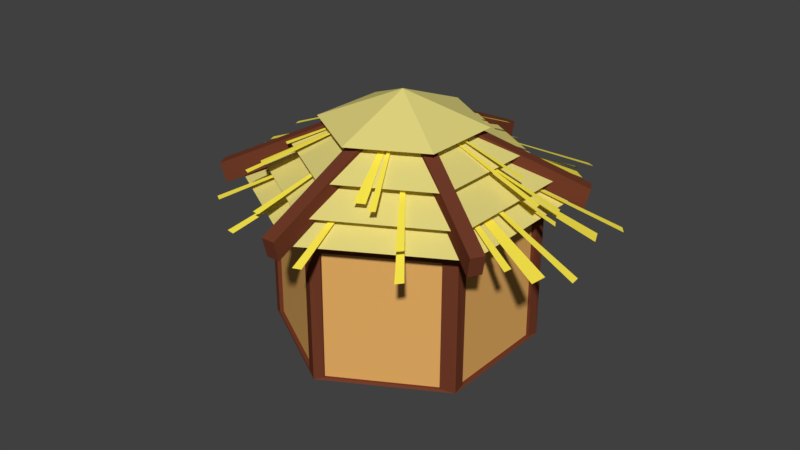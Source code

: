 # Source: granary6.blend  (saved by Blender 2.79.0; exported with 4.5.12 LTS)
import bpy
from mathutils import Matrix  # noqa: F401  (used for matrix-valued properties, if any)

bpy.ops.wm.read_factory_settings(use_empty=True)
scene = bpy.context.scene
scene.name = 'Scene'

# ---- collections
col_collection_1 = bpy.data.collections.new('Collection 1'); scene.collection.children.link(col_collection_1)

# ---- materials (node trees are filled in below, after node groups)
mat_material_005 = bpy.data.materials.new('Material.005')
mat_material_005.alpha_threshold = 0.0
mat_material_005.use_transparent_shadow = False
mat_material_005.diffuse_color = (0.7874, 0.6927, 0.22, 1.0)
mat_material_005.roughness = 0.5
mat_material_001 = bpy.data.materials.new('Material.001')
mat_material_001.alpha_threshold = 0.0
mat_material_001.use_transparent_shadow = False
mat_material_001.diffuse_color = (0.1626, 0.04445, 0.02187, 1.0)
mat_material_001.roughness = 0.5
mat_material_003 = bpy.data.materials.new('Material.003')
mat_material_003.alpha_threshold = 0.0
mat_material_003.use_transparent_shadow = False
mat_material_003.diffuse_color = (1.0, 0.8386, 0.07522, 1.0)
mat_material_003.roughness = 0.5
mat_material_006 = bpy.data.materials.new('Material.006')
mat_material_006.alpha_threshold = 0.0
mat_material_006.use_transparent_shadow = False
mat_material_006.diffuse_color = (0.8, 0.4309, 0.1284, 1.0)
mat_material_006.roughness = 0.5

# ---- material node trees

# ---- world
world_world = bpy.data.worlds.new('World'); scene.world = world_world
world_world.color = (0.05088, 0.05088, 0.05088)
world_world.use_sun_shadow = False
world_world.sun_shadow_jitter_overblur = 0.0
world_world.cycles.sampling_method = 'MANUAL'

# ---- meshes
me_cube_009 = bpy.data.meshes.new('Cube.009')
me_cube_009.from_pydata([(-0.7347, -0.7622, -2.032), (-0.4608, -0.7652, 2.103), (-0.7418, -0.5224, -2.283), (-0.7326, 0.8064, -1.725), (-0.4585, 0.7354, -2.182), (-0.4466, -0.619, 2.163), (-0.459, -0.7638, -2.115), (-0.7336, -0.7383, 2.211), (-0.4473, -0.2168, -2.329), (-0.4483, 0.2188, 2.381), (-0.6391, -0.7944, -2.332), (-0.5534, -0.7909, 2.377), (-0.6582, -0.2625, 2.85), (-0.5368, -0.3181, -2.808), (-0.7083, -0.8988, -1.451), (-0.5561, -0.9914, -0.3642), (-0.4282, -0.5071, -1.747), (-0.7635, 0.5071, -1.747), (-0.5547, -0.927, -1.726), (-0.732, 0.7686, 2.152), (-0.4559, 0.7498, 2.107), (-0.7448, -0.7983, 0.7088), (-0.7527, 0.226, 2.25), (-0.6391, 0.7944, -2.332), (-0.552, 0.8405, 2.249), (-0.5766, -0.9424, 1.682), (-0.4106, 0.1073, 0.658), (-0.623, 0.9813, -0.4029), (-0.5341, 0.8883, -1.874), (-0.7809, 0.213, -0.3642), (-0.7374, 0.6887, -2.205), (-0.4782, -0.4981, -2.562), (-0.4744, -0.8757, -1.425), (-0.4242, 0.5783, -1.111), (-0.5196, 0.9541, -0.9254), (-0.707, 0.9151, -0.9081), (-0.7674, -0.5783, -1.111), (-0.7767, 0.2119, 1.187), (-0.758, -0.5783, -1.792), (-0.706, 0.9046, 1.2), (-0.655, 0.9122, -1.722), (-0.459, 0.8064, -1.725), (-0.427, 0.5903, 1.2), (-0.4281, 0.2039, 1.921), (-0.4336, 0.5783, -1.792), (-0.4856, -0.9046, 1.2), (-0.5688, 0.3802, -2.795), (-0.4854, 0.4162, -2.616), (-0.7133, 0.2219, -2.638), (-0.6997, -0.6002, -2.555), (-0.6229, 0.3802, 2.833), (-0.708, 0.3874, 2.66), (-0.4783, 0.2219, 2.676), (-0.5284, 0.3432, 2.815), (-0.492, -0.6002, 2.593), (-0.6245, -0.5775, 2.719), (-0.5352, -0.6356, -2.591), (-0.7026, -0.8949, 1.617), (-0.4368, -0.7458, 0.7548), (-0.4143, -0.3866, 0.6836), (-0.4566, 0.8516, 0.7548), (-0.5563, 0.9689, 1.187), (-0.7548, 0.7458, 0.7548), (-0.7146, -0.5915, 2.526), (-0.5189, -0.2008, 2.811), (-0.4912, 0.6502, 2.523), (-0.6886, 0.6301, 2.6), (-0.6743, 0.5944, -2.611), (-0.5031, 0.6301, -2.562), (-0.7613, -0.589, 1.639), (-0.6661, -2.403e-07, -2.816)], [], [(47, 8, 31), (3, 35, 40), (68, 47, 46), (68, 4, 47), (67, 48, 30), (49, 10, 0), (70, 13, 49), (66, 51, 50), (54, 11, 1), (27, 61, 34), (26, 43, 59), (22, 63, 51), (53, 12, 64), (24, 65, 20), (48, 2, 30), (15, 14, 18), (14, 0, 10), (32, 15, 18), (6, 18, 10), (1, 45, 58), (45, 15, 32), (16, 6, 8), (4, 44, 8), (20, 42, 60), (42, 26, 33), (27, 34, 40), (28, 4, 23), (34, 41, 28), (19, 39, 62), (17, 30, 2), (0, 38, 2), (7, 69, 21), (7, 22, 69), (36, 29, 17), (62, 3, 17), (35, 27, 40), (43, 26, 42), (33, 26, 16), (58, 6, 16), (47, 31, 13), (46, 70, 67), (31, 6, 56), (31, 56, 13), (57, 7, 21), (59, 5, 58), (54, 55, 11), (50, 12, 53), (49, 56, 10), (46, 13, 70), (38, 36, 17), (20, 9, 43), (44, 33, 16), (1, 11, 25), (46, 47, 13), (68, 46, 67), (48, 70, 49), (50, 51, 12), (53, 65, 66, 50), (53, 64, 52), (65, 53, 52), (55, 54, 64, 12), (52, 64, 54), (11, 55, 63, 7), (7, 57, 25, 11), (22, 7, 63), (56, 6, 10), (57, 14, 15, 25), (43, 9, 5), (29, 37, 62), (34, 61, 60), (59, 43, 5), (54, 5, 9, 52), (14, 57, 21), (51, 63, 12), (12, 63, 55), (9, 20, 65, 52), (5, 54, 1), (24, 66, 65), (33, 44, 41, 60), (24, 19, 66), (2, 48, 49), (2, 49, 0), (23, 68, 67), (23, 67, 30), (67, 70, 48), (23, 4, 68), (18, 14, 10), (6, 58, 32), (6, 32, 18), (1, 25, 45), (58, 45, 32), (45, 25, 15), (26, 59, 16), (40, 23, 30, 3), (4, 41, 44), (8, 44, 16), (20, 43, 42), (60, 42, 33), (40, 34, 28), (28, 41, 4), (3, 62, 35), (27, 35, 39, 61), (23, 40, 28), (62, 39, 35), (36, 38, 0, 21), (17, 3, 30), (29, 36, 69, 37), (2, 38, 17), (21, 69, 36), (61, 39, 19, 24), (69, 22, 37), (29, 62, 17), (20, 60, 61, 24), (22, 51, 66, 19), (34, 60, 41), (59, 58, 16), (14, 21, 0), (47, 4, 8), (49, 13, 56), (8, 6, 31), (58, 5, 1), (19, 62, 37, 22)])
me_cube_009.use_remesh_preserve_volume = False
me_cube_009.use_remesh_preserve_attributes = False
me_cube_009.use_mirror_vertex_groups = False
me_cube_009.update()
me_cube_008 = bpy.data.meshes.new('Cube.008')
me_cube_008.from_pydata([(3.185, 0.3878, 1.148), (3.244, 0.7755, 1.175), (3.238, 0.77, -1.17), (2.975, 0.2088, 0.9089), (2.973, 0.2241, -0.8688), (2.877, 0.8037, -1.118), (3.082, 0.2806, -1.092), (2.973, 0.1848, -0.3564), (3.19, 0.377, -0.4457), (3.256, 0.7871, -0.5043), (2.944, 0.3527, 1.088), (2.884, 0.6805, -1.161), (3.056, 0.8094, 1.328), (3.056, 0.8094, -1.259), (2.908, 0.3544, -0.3959), (3.098, 0.2296, 0.01971), (3.046, 0.8757, -0.5357), (3.069, 0.545, 1.542), (3.069, 0.545, -1.474), (3.192, 0.4174, -1.157), (3.021, 0.2311, -0.9927), (3.141, 0.3397, 1.22), (3.239, 0.6953, 1.318), (2.872, 0.8101, 1.169), (2.945, 0.8174, 1.288), (3.168, 0.7918, -1.25), (3.242, 0.6871, -1.254), (3.141, 0.3397, -1.152), (3.032, 0.2337, 1.077), (3.21, 0.5127, 1.339), (2.885, 0.6893, 1.22), (2.857, 0.831, -0.4671), (3.168, 0.7918, 1.318), (2.945, 0.8174, -1.219), (3.251, 0.5421, -0.3431), (3.273, 0.6831, -0.6719), (2.847, 0.6796, -0.4836), (2.908, 0.3765, 0.6105), (3.026, 0.1666, -0.3811), (3.107, 0.2505, -0.6156), (3.104, 0.2482, 0.6749), (2.932, 0.8798, -0.5149), (3.174, 0.8414, -0.5082), (3.062, 0.6967, 1.543), (3.076, 0.3934, 1.427), (3.157, 0.5664, 1.543), (2.981, 0.5237, 1.427), (3.062, 0.6967, -1.474), (3.076, 0.3934, -1.358), (2.981, 0.5237, -1.358), (3.157, 0.5664, -1.474), (3.148, 0.4359, -1.388), (3.004, 0.3531, -1.232), (2.959, 0.6946, -1.388), (3.004, 0.3531, 1.3), (3.148, 0.4359, 1.457), (3.165, 0.6966, 1.524), (3.126, 0.8491, 0.8223), (3.026, 0.1781, 0.6162), (2.853, 0.6921, 0.7182), (3.247, 0.5554, 0.7844), (3.277, 0.7017, 0.6196), (2.936, 0.8695, 0.773), (2.959, 0.6946, 1.457), (3.165, 0.6966, -1.455)], [], [(61, 9, 35), (38, 15, 39), (28, 40, 58), (25, 64, 26, 2), (54, 10, 46), (27, 19, 51), (28, 54, 44), (57, 16, 42), (6, 39, 27), (14, 4, 11), (61, 1, 9), (26, 64, 50), (24, 63, 30, 23), (10, 37, 59, 30), (62, 24, 23), (40, 21, 0), (37, 10, 3), (61, 22, 1), (12, 32, 56, 43), (39, 15, 8), (32, 12, 57), (17, 45, 55, 44), (13, 33, 53, 47), (49, 52, 48, 18), (26, 50, 51, 19), (18, 48, 51, 50), (48, 6, 27, 51), (11, 4, 52, 49), (52, 20, 6, 48), (20, 52, 4), (33, 5, 11, 53), (53, 49, 18, 47), (49, 53, 11), (46, 17, 44, 54), (10, 54, 28, 3), (29, 0, 21, 55), (55, 45, 29), (44, 55, 21, 28), (32, 1, 22, 56), (56, 22, 29, 45), (43, 56, 45, 17), (42, 9, 1, 57), (16, 13, 25, 42), (1, 32, 57), (42, 25, 2, 9), (5, 33, 41, 31), (33, 13, 16, 41), (15, 38, 58, 40), (38, 7, 3, 58), (39, 6, 20, 38), (3, 28, 58), (38, 20, 4, 7), (19, 27, 39, 8), (37, 14, 36, 59), (59, 36, 31, 23), (36, 11, 5, 31), (23, 30, 59), (36, 14, 11), (34, 8, 0, 60), (14, 7, 4), (35, 26, 19, 34), (0, 29, 60), (2, 26, 35, 9), (19, 8, 34), (22, 61, 60, 29), (34, 61, 35), (34, 60, 61), (3, 7, 14, 37), (8, 15, 40, 0), (23, 31, 41, 62), (28, 21, 40), (62, 41, 16, 57), (24, 62, 57, 12), (12, 43, 63, 24), (63, 43, 17, 46), (30, 63, 46, 10), (13, 47, 64, 25), (47, 18, 50, 64)])
me_cube_008.use_remesh_preserve_volume = False
me_cube_008.use_remesh_preserve_attributes = False
me_cube_008.use_mirror_vertex_groups = False
me_cube_008.update()
me_cube_007 = bpy.data.meshes.new('Cube.007')
me_cube_007.from_pydata([(3.216, -0.3679, 1.148), (3.275, -0.7556, 1.175), (3.269, -0.7501, -1.17), (3.006, -0.1888, 0.9089), (3.004, -0.2042, -0.8688), (2.908, -0.7838, -1.118), (3.112, -0.2607, -1.092), (3.004, -0.1649, -0.3564), (3.221, -0.3571, -0.4457), (3.287, -0.7672, -0.5043), (2.975, -0.3327, 1.088), (2.915, -0.6606, -1.161), (3.087, -0.7895, 1.328), (3.087, -0.7895, -1.259), (2.939, -0.3344, -0.3959), (3.129, -0.2097, 0.01971), (3.077, -0.8558, -0.5357), (3.1, -0.5251, 1.542), (3.1, -0.5251, -1.474), (3.223, -0.3975, -1.157), (3.052, -0.2112, -0.9927), (3.172, -0.3198, 1.22), (3.27, -0.6754, 1.318), (2.903, -0.7902, 1.169), (2.976, -0.7975, 1.288), (3.199, -0.7719, -1.25), (3.273, -0.6672, -1.254), (3.172, -0.3198, -1.152), (3.063, -0.2137, 1.077), (3.241, -0.4928, 1.339), (2.916, -0.6694, 1.22), (2.888, -0.8111, -0.4671), (3.199, -0.7719, 1.318), (2.976, -0.7975, -1.219), (3.282, -0.5222, -0.3431), (3.304, -0.6632, -0.6719), (2.878, -0.6597, -0.4836), (2.939, -0.3566, 0.6105), (3.057, -0.1467, -0.3811), (3.138, -0.2306, -0.6156), (3.134, -0.2283, 0.6749), (2.963, -0.8599, -0.5149), (3.205, -0.8215, -0.5082), (3.093, -0.6768, 1.543), (3.107, -0.3734, 1.427), (3.188, -0.5465, 1.543), (3.012, -0.5038, 1.427), (3.093, -0.6768, -1.474), (3.107, -0.3734, -1.358), (3.012, -0.5038, -1.358), (3.188, -0.5465, -1.474), (3.179, -0.416, -1.388), (3.035, -0.3331, -1.232), (2.989, -0.6747, -1.388), (3.035, -0.3331, 1.3), (3.179, -0.416, 1.457), (3.196, -0.6767, 1.524), (3.157, -0.8291, 0.8223), (3.057, -0.1582, 0.6162), (2.884, -0.6722, 0.7182), (3.278, -0.5355, 0.7844), (3.307, -0.6818, 0.6196), (2.967, -0.8496, 0.773), (2.989, -0.6747, 1.457), (3.196, -0.6767, -1.455)], [], [(61, 9, 35), (38, 15, 39), (28, 40, 58), (25, 64, 26, 2), (54, 10, 46), (27, 19, 51), (28, 54, 44), (57, 16, 42), (6, 39, 27), (14, 4, 11), (61, 1, 9), (26, 64, 50), (24, 63, 30, 23), (10, 37, 59, 30), (62, 24, 23), (40, 21, 0), (37, 10, 3), (61, 22, 1), (12, 32, 56, 43), (39, 15, 8), (32, 12, 57), (17, 45, 55, 44), (13, 33, 53, 47), (49, 52, 48, 18), (26, 50, 51, 19), (18, 48, 51, 50), (48, 6, 27, 51), (11, 4, 52, 49), (52, 20, 6, 48), (20, 52, 4), (33, 5, 11, 53), (53, 49, 18, 47), (49, 53, 11), (46, 17, 44, 54), (10, 54, 28, 3), (29, 0, 21, 55), (55, 45, 29), (44, 55, 21, 28), (32, 1, 22, 56), (56, 22, 29, 45), (43, 56, 45, 17), (42, 9, 1, 57), (16, 13, 25, 42), (1, 32, 57), (42, 25, 2, 9), (5, 33, 41, 31), (33, 13, 16, 41), (15, 38, 58, 40), (38, 7, 3, 58), (39, 6, 20, 38), (3, 28, 58), (38, 20, 4, 7), (19, 27, 39, 8), (37, 14, 36, 59), (59, 36, 31, 23), (36, 11, 5, 31), (23, 30, 59), (36, 14, 11), (34, 8, 0, 60), (14, 7, 4), (35, 26, 19, 34), (0, 29, 60), (2, 26, 35, 9), (19, 8, 34), (22, 61, 60, 29), (34, 61, 35), (34, 60, 61), (3, 7, 14, 37), (8, 15, 40, 0), (23, 31, 41, 62), (28, 21, 40), (62, 41, 16, 57), (24, 62, 57, 12), (12, 43, 63, 24), (63, 43, 17, 46), (30, 63, 46, 10), (13, 47, 64, 25), (47, 18, 50, 64)])
me_cube_007.use_remesh_preserve_volume = False
me_cube_007.use_remesh_preserve_attributes = False
me_cube_007.use_mirror_vertex_groups = False
me_cube_007.update()
me_cube_006 = bpy.data.meshes.new('Cube.006')
me_cube_006.from_pydata([(-0.7442, -0.7622, -1.904), (0.7233, -0.7652, 1.968), (-0.7818, -0.5224, -2.14), (-0.7326, 0.8064, -1.617), (0.7354, 0.7354, -2.045), (0.7993, -0.619, 2.024), (0.7327, -0.7638, -1.982), (-0.7383, -0.7383, 2.07), (0.7953, -0.2168, -2.183), (0.7905, 0.2188, 2.228), (-0.2321, -0.7944, -2.185), (0.227, -0.7909, 2.225), (-0.3343, -0.2625, 2.667), (0.3163, -0.3181, -2.631), (-0.6027, -0.8988, -1.36), (0.213, -0.9914, -0.3425), (0.8981, -0.5071, -1.637), (-0.8981, 0.5071, -1.637), (0.2202, -0.927, -1.618), (-0.7297, 0.7686, 2.014), (0.7498, 0.7498, 1.971), (-0.7983, -0.7983, 0.6624), (-0.8406, 0.226, 2.105), (-0.2321, 0.7944, -2.185), (0.2346, 0.8405, 2.105), (0.1031, -0.9424, 1.574), (0.9919, 0.1073, 0.6148), (-0.1457, 0.9813, -0.3787), (0.3308, 0.8883, -1.756), (-0.9914, 0.213, -0.3425), (-0.7586, 0.6887, -2.066), (0.6301, -0.4981, -2.4), (0.6506, -0.8757, -1.336), (0.9193, 0.5783, -1.042), (0.4081, 0.9541, -0.868), (-0.5954, 0.9151, -0.8518), (-0.9193, -0.5783, -1.042), (-0.9689, 0.2119, 1.11), (-0.8689, -0.5783, -1.679), (-0.5903, 0.9046, 1.123), (-0.3169, 0.9122, -1.614), (0.7326, 0.8064, -1.617), (0.9046, 0.5903, 1.123), (0.8984, 0.2039, 1.798), (0.8689, 0.5783, -1.679), (0.5903, -0.9046, 1.123), (0.1449, 0.3802, -2.619), (0.5913, 0.4162, -2.451), (-0.6295, 0.2219, -2.472), (-0.5563, -0.6002, -2.394), (-0.1449, 0.3802, 2.652), (-0.6009, 0.3874, 2.49), (0.6295, 0.2219, 2.505), (0.361, 0.3432, 2.635), (0.5563, -0.6002, 2.427), (-0.1537, -0.5775, 2.545), (0.3248, -0.6356, -2.428), (-0.5718, -0.8949, 1.513), (0.8516, -0.7458, 0.7055), (0.9724, -0.3866, 0.6388), (0.7458, 0.8516, 0.7055), (0.2119, 0.9689, 1.11), (-0.8516, 0.7458, 0.7055), (-0.6362, -0.5915, 2.365), (0.4118, -0.2008, 2.631), (0.5603, 0.6502, 2.361), (-0.4969, 0.6301, 2.434), (-0.4202, 0.5944, -2.446), (0.4969, 0.6301, -2.401), (-0.8866, -0.589, 1.533), (-0.3763, -2.328e-07, -2.639)], [], [(47, 8, 31), (3, 35, 40), (68, 47, 46), (68, 4, 47), (67, 48, 30), (49, 10, 0), (70, 13, 49), (66, 51, 50), (54, 11, 1), (27, 61, 34), (26, 43, 59), (22, 63, 51), (53, 12, 64), (24, 65, 20), (48, 2, 30), (15, 14, 18), (14, 0, 10), (32, 15, 18), (6, 18, 10), (1, 45, 58), (45, 15, 32), (16, 6, 8), (4, 44, 8), (20, 42, 60), (42, 26, 33), (27, 34, 40), (28, 4, 23), (34, 41, 28), (19, 39, 62), (17, 30, 2), (0, 38, 2), (7, 69, 21), (7, 22, 69), (36, 29, 17), (62, 3, 17), (35, 27, 40), (43, 26, 42), (33, 26, 16), (58, 6, 16), (47, 31, 13), (46, 70, 67), (31, 6, 56), (31, 56, 13), (57, 7, 21), (59, 5, 58), (54, 55, 11), (50, 12, 53), (49, 56, 10), (46, 13, 70), (38, 36, 17), (20, 9, 43), (44, 33, 16), (1, 11, 25), (46, 47, 13), (68, 46, 67), (48, 70, 49), (50, 51, 12), (53, 65, 66, 50), (53, 64, 52), (65, 53, 52), (55, 54, 64, 12), (52, 64, 54), (11, 55, 63, 7), (7, 57, 25, 11), (22, 7, 63), (56, 6, 10), (57, 14, 15, 25), (43, 9, 5), (29, 37, 62), (34, 61, 60), (59, 43, 5), (54, 5, 9, 52), (14, 57, 21), (51, 63, 12), (12, 63, 55), (9, 20, 65, 52), (5, 54, 1), (24, 66, 65), (33, 44, 41, 60), (24, 19, 66), (2, 48, 49), (2, 49, 0), (23, 68, 67), (23, 67, 30), (67, 70, 48), (23, 4, 68), (18, 14, 10), (6, 58, 32), (6, 32, 18), (1, 25, 45), (58, 45, 32), (45, 25, 15), (26, 59, 16), (40, 23, 30, 3), (4, 41, 44), (8, 44, 16), (20, 43, 42), (60, 42, 33), (40, 34, 28), (28, 41, 4), (3, 62, 35), (27, 35, 39, 61), (23, 40, 28), (62, 39, 35), (36, 38, 0, 21), (17, 3, 30), (29, 36, 69, 37), (2, 38, 17), (21, 69, 36), (61, 39, 19, 24), (69, 22, 37), (29, 62, 17), (20, 60, 61, 24), (22, 51, 66, 19), (34, 60, 41), (59, 58, 16), (14, 21, 0), (47, 4, 8), (49, 13, 56), (8, 6, 31), (58, 5, 1), (19, 62, 37, 22)])
me_cube_006.use_remesh_preserve_volume = False
me_cube_006.use_remesh_preserve_attributes = False
me_cube_006.use_mirror_vertex_groups = False
me_cube_006.update()
me_cylinder_015 = bpy.data.meshes.new('Cylinder.015')
me_cylinder_015.from_pydata([(0.8572, -0.5427, 1.267), (-0.02697, -1.03, 1.267), (-0.8907, -0.5073, 1.267), (-0.8702, 0.5018, 1.267), (0.01388, 0.9887, 1.267), (0.8776, 0.4664, 1.267), (-0.006544, -0.02043, 1.664)], [], [(1, 2, 3, 4, 5, 0), (2, 1, 6), (5, 4, 6), (3, 2, 6), (1, 0, 6), (0, 5, 6), (4, 3, 6)])
me_cylinder_015.materials.append(mat_material_005)
me_cylinder_015.use_remesh_preserve_volume = False
me_cylinder_015.use_remesh_preserve_attributes = False
me_cylinder_015.use_mirror_vertex_groups = False
me_cylinder_015.update()
me_cube_005 = bpy.data.meshes.new('Cube.005')
me_cube_005.from_pydata([(-0.2196, 0.3095, -0.7619), (0.07918, 0.482, 0.3019), (9.532, 5.939, -6.082), (9.83, 6.112, -4.755), (0.2384, -0.4837, -0.7619), (0.5371, -0.3112, 0.3019), (9.99, 5.146, -6.082), (10.29, 5.319, -4.755), (0.2572, -0.5163, -0.7619), (-0.04157, -0.6888, 0.3019), (-9.494, -6.146, -6.082), (-9.793, -6.319, -4.755), (-0.2008, 0.2769, -0.7619), (-0.4995, 0.1045, 0.3019), (-9.952, -5.353, -6.082), (-10.25, -5.525, -4.755), (0.2572, 0.3095, -0.7619), (0.5559, 0.137, 0.3019), (10.01, -5.32, -6.082), (10.31, -5.493, -4.755), (-0.2008, -0.4837, -0.7619), (0.09798, -0.6562, 0.3019), (9.55, -6.114, -6.082), (9.849, -6.286, -4.755), (-0.2196, -0.5163, -0.7619), (-0.5183, -0.3438, 0.3019), (-9.971, 5.114, -6.082), (-10.27, 5.286, -4.755), (0.2384, 0.2769, -0.7619), (-0.06037, 0.4494, 0.3019), (-9.513, 5.907, -6.082), (-9.812, 6.079, -4.755)], [], [(0, 1, 3, 2), (2, 3, 7, 6), (6, 7, 5, 4), (4, 5, 1, 0), (2, 6, 4, 0), (7, 3, 1, 5), (8, 9, 11, 10), (10, 11, 15, 14), (14, 15, 13, 12), (12, 13, 9, 8), (10, 14, 12, 8), (15, 11, 9, 13), (16, 17, 19, 18), (18, 19, 23, 22), (22, 23, 21, 20), (20, 21, 17, 16), (18, 22, 20, 16), (23, 19, 17, 21), (24, 25, 27, 26), (26, 27, 31, 30), (30, 31, 29, 28), (28, 29, 25, 24), (26, 30, 28, 24), (31, 27, 25, 29)])
me_cube_005.materials.append(mat_material_001)
me_cube_005.use_remesh_preserve_volume = False
me_cube_005.use_remesh_preserve_attributes = False
me_cube_005.use_mirror_vertex_groups = False
me_cube_005.update()
me_cube_003 = bpy.data.meshes.new('Cube.003')
me_cube_003.from_pydata([(0.4956, -0.1034, -0.7619), (0.4956, -0.4484, 0.3019), (0.4956, -11.36, -6.082), (0.4956, -11.71, -4.755), (-0.4204, -0.1034, -0.7619), (-0.4204, -0.4484, 0.3019), (-0.4204, -11.36, -6.082), (-0.4204, -11.71, -4.755)], [], [(0, 1, 3, 2), (2, 3, 7, 6), (6, 7, 5, 4), (4, 5, 1, 0), (2, 6, 4, 0), (7, 3, 1, 5)])
me_cube_003.materials.append(mat_material_001)
me_cube_003.use_remesh_preserve_volume = False
me_cube_003.use_remesh_preserve_attributes = False
me_cube_003.use_mirror_vertex_groups = False
me_cube_003.update()
me_cylinder_014 = bpy.data.meshes.new('Cylinder.014')
me_cylinder_014.from_pydata([(0.932, 0.8267, 1.045), (0.9945, 0.7896, 1.045), (0.9812, 1.367, 0.9121), (1.054, 1.334, 0.9121), (-1.402, -0.2194, 1.01), (0.9981, 1.146, 0.9121), (1.108, 1.063, 0.9121), (-1.427, -0.1554, 1.01), (-1.685, -0.1043, 0.8342), (-1.698, -0.0158, 0.8342), (-0.003254, 0.02079, 1.566), (-0.3782, -1.348, 1.01), (-0.4467, -1.343, 1.01), (1.399, 0.2372, 1.01), (1.423, 0.1728, 1.01), (0.8905, -1.082, 1.01), (0.8468, -1.135, 1.01), (-0.7424, 1.306, 0.985), (-0.6886, 1.353, 0.985), (-0.5568, 1.24, 0.985), (-0.4491, 1.299, 0.985)], [], [(1, 0, 10), (3, 2, 10), (6, 5, 10), (7, 4, 10), (9, 8, 10), (12, 11, 10), (14, 13, 10), (16, 15, 10), (18, 17, 10), (20, 19, 10)])
me_cylinder_014.materials.append(mat_material_003)
me_cylinder_014.use_remesh_preserve_volume = False
me_cylinder_014.use_remesh_preserve_attributes = False
me_cylinder_014.use_mirror_vertex_groups = False
me_cylinder_014.update()
me_cylinder_013 = bpy.data.meshes.new('Cylinder.013')
me_cylinder_013.from_pydata([(-0.7435, -0.6455, 1.279), (-0.7922, -0.6161, 1.279), (-0.7851, -1.069, 1.152), (-0.8424, -1.042, 1.152), (1.092, 0.161, 1.229), (-0.7971, -0.8957, 1.152), (-0.8828, -0.8294, 1.152), (1.111, 0.1107, 1.229), (1.313, 0.06915, 1.091), (1.323, -0.0002791, 1.091), (0.2959, 1.051, 1.229), (0.3496, 1.047, 1.229), (-0.005819, -0.01923, 1.665), (-1.106, -0.1808, 1.229), (-1.125, -0.1302, 1.229), (-0.6999, 0.85, 1.229), (-0.6654, 0.8912, 1.229), (0.5661, -1.03, 1.209), (0.5237, -1.067, 1.209), (0.4211, -0.9778, 1.209), (0.3363, -1.024, 1.209)], [], [(1, 0, 12), (3, 2, 12), (6, 5, 12), (7, 4, 12), (9, 8, 12), (11, 10, 12), (14, 13, 12), (16, 15, 12), (18, 17, 12), (20, 19, 12)])
me_cylinder_013.materials.append(mat_material_003)
me_cylinder_013.use_remesh_preserve_volume = False
me_cylinder_013.use_remesh_preserve_attributes = False
me_cylinder_013.use_mirror_vertex_groups = False
me_cylinder_013.update()
me_cylinder_012 = bpy.data.meshes.new('Cylinder.012')
me_cylinder_012.from_pydata([(1.297, -0.435, 0.988), (1.297, -0.5156, 0.988), (1.841, -0.1751, 0.853), (1.851, -0.2642, 0.853), (-1.025, 1.198, 0.9614), (1.64, -0.3166, 0.853), (1.622, -0.469, 0.853), (-0.001984, -3.546e-08, 1.579), (-0.9776, 1.258, 0.9614), (-1.075, 1.533, 0.7665), (-0.9983, 1.596, 0.7665), (-1.52, -0.4188, 0.9614), (-1.555, -0.3508, 0.9614), (1.0, -1.215, 0.9614), (0.9522, -1.274, 0.9614), (-0.5467, -1.478, 0.9614), (-0.622, -1.466, 0.9614), (0.8044, 1.434, 0.9339), (0.8801, 1.41, 0.9339), (0.8468, 1.22, 0.9339), (0.9643, 1.15, 0.9339), (1.338, 0.2846, 0.988), (1.379, 0.2151, 0.988), (1.675, 0.7844, 0.853), (1.728, 0.7125, 0.853), (-1.491, 0.5134, 0.9614), (1.573, 0.5604, 0.853), (1.636, 0.4201, 0.853), (-1.481, 0.5889, 0.9614), (-1.705, 0.7763, 0.7665), (-1.67, 0.8695, 0.7665), (-1.098, -1.131, 0.9614), (-1.162, -1.09, 0.9614), (1.478, -0.5386, 0.9614), (1.467, -0.6139, 0.9614), (0.2787, -1.55, 0.9614), (0.2079, -1.578, 0.9614), (-0.03492, 1.645, 0.9339), (0.04274, 1.662, 0.9339), (0.1105, 1.482, 0.9339), (0.2468, 1.482, 0.9339)], [], [(1, 0, 7), (3, 2, 7), (6, 5, 7), (8, 4, 7), (10, 9, 7), (12, 11, 7), (14, 13, 7), (16, 15, 7), (18, 17, 7), (20, 19, 7), (22, 21, 7), (24, 23, 7), (27, 26, 7), (28, 25, 7), (30, 29, 7), (32, 31, 7), (34, 33, 7), (36, 35, 7), (38, 37, 7), (40, 39, 7)])
me_cylinder_012.materials.append(mat_material_003)
me_cylinder_012.use_remesh_preserve_volume = False
me_cylinder_012.use_remesh_preserve_attributes = False
me_cylinder_012.use_mirror_vertex_groups = False
me_cylinder_012.update()
me_cylinder_011 = bpy.data.meshes.new('Cylinder.011')
me_cylinder_011.from_pydata([(0.669, -0.3951, 1.401), (0.02732, -0.7485, 1.401), (-0.5996, -0.3694, 1.401), (-0.5848, 0.363, 1.401), (0.05697, 0.7164, 1.401), (0.6839, 0.3373, 1.401), (0.04215, -0.01605, 1.69)], [], [(1, 2, 3, 4, 5, 0), (2, 1, 6), (5, 4, 6), (3, 2, 6), (1, 0, 6), (0, 5, 6), (4, 3, 6)])
me_cylinder_011.materials.append(mat_material_005)
me_cylinder_011.use_remesh_preserve_volume = False
me_cylinder_011.use_remesh_preserve_attributes = False
me_cylinder_011.use_mirror_vertex_groups = False
me_cylinder_011.update()
me_cube_002 = bpy.data.meshes.new('Cube.002')
me_cube_002.from_pydata([(-0.458, -0.1034, -0.7619), (-0.458, 0.2416, 0.3019), (-0.458, 11.16, -6.082), (-0.458, 11.5, -4.755), (0.458, -0.1034, -0.7619), (0.458, 0.2416, 0.3019), (0.458, 11.16, -6.082), (0.458, 11.5, -4.755)], [], [(0, 1, 3, 2), (2, 3, 7, 6), (6, 7, 5, 4), (4, 5, 1, 0), (2, 6, 4, 0), (7, 3, 1, 5)])
me_cube_002.materials.append(mat_material_001)
me_cube_002.use_remesh_preserve_volume = False
me_cube_002.use_remesh_preserve_attributes = False
me_cube_002.use_mirror_vertex_groups = False
me_cube_002.update()
me_cylinder_010 = bpy.data.meshes.new('Cylinder.010')
me_cylinder_010.from_pydata([(8.529e-09, 1.429, 1.015), (1.238, 0.7146, 1.015), (1.238, -0.7146, 1.015), (-1.164e-07, -1.429, 1.015), (-1.238, -0.7146, 1.015), (-1.238, 0.7146, 1.015), (-3.974e-08, 0.0, 1.578)], [], [(1, 0, 5, 4, 3, 2), (2, 6, 1), (5, 6, 4), (3, 6, 2), (1, 6, 0), (0, 6, 5), (4, 6, 3)])
me_cylinder_010.materials.append(mat_material_005)
me_cylinder_010.use_remesh_preserve_volume = False
me_cylinder_010.use_remesh_preserve_attributes = False
me_cylinder_010.use_mirror_vertex_groups = False
me_cylinder_010.update()
me_cylinder_009 = bpy.data.meshes.new('Cylinder.009')
me_cylinder_009.from_pydata([(0.0, 1.148, -0.3452), (0.0, 1.148, 1.0), (0.9945, 0.5742, -0.3452), (0.9945, 0.5742, 1.0), (0.9945, -0.5742, -0.3452), (0.9945, -0.5742, 1.0), (-1.004e-07, -1.148, -0.3452), (-1.004e-07, -1.148, 1.0), (-0.9945, -0.5742, -0.3452), (-0.9945, -0.5742, 1.0), (-0.9945, 0.5742, -0.3452), (-0.9945, 0.5742, 1.0)], [], [(0, 1, 3, 2), (2, 3, 5, 4), (4, 5, 7, 6), (6, 7, 9, 8), (3, 1, 11, 9, 7, 5), (8, 9, 11, 10), (10, 11, 1, 0), (0, 2, 4, 6, 8, 10)])
me_cylinder_009.materials.append(mat_material_006)
me_cylinder_009.use_remesh_preserve_volume = False
me_cylinder_009.use_remesh_preserve_attributes = False
me_cylinder_009.use_mirror_vertex_groups = False
me_cylinder_009.update()
me_cylinder_008 = bpy.data.meshes.new('Cylinder.008')
me_cylinder_008.from_pydata([(-1.109, 0.6806, 1.058), (0.01429, 1.31, 1.058), (1.121, 0.6517, 1.058), (1.104, -0.6359, 1.058), (-0.01897, -1.265, 1.058), (-1.126, -0.6071, 1.058), (-0.00234, 0.02232, 1.566)], [], [(1, 2, 3, 4, 5, 0), (2, 1, 6), (5, 4, 6), (3, 2, 6), (1, 0, 6), (0, 5, 6), (4, 3, 6)])
me_cylinder_008.materials.append(mat_material_005)
me_cylinder_008.use_remesh_preserve_volume = False
me_cylinder_008.use_remesh_preserve_attributes = False
me_cylinder_008.use_mirror_vertex_groups = False
me_cylinder_008.update()
me_cylinder = bpy.data.meshes.new('Cylinder')
me_cylinder.from_pydata([(0.0, 1.148, -0.3452), (0.0, 1.148, 1.0), (0.9945, 0.5742, -0.3452), (0.9945, 0.5742, 1.0), (0.9945, -0.5742, -0.3452), (0.9945, -0.5742, 1.0), (-1.004e-07, -1.148, -0.3452), (-1.004e-07, -1.148, 1.0), (-0.9945, -0.5742, -0.3452), (-0.9945, -0.5742, 1.0), (-0.9945, 0.5742, -0.3452), (-0.9945, 0.5742, 1.0), (0.8342, 0.4698, -0.3272), (-1.007, -0.4641, -0.3272), (0.9817, 0.4698, -0.3272), (-1.007, 0.4698, -0.3272), (0.9945, -0.4752, 0.8636), (-0.9945, -0.4752, 0.8636), (0.9945, 0.4587, 0.8636), (-0.9945, 0.4587, 0.8636), (0.9817, -0.4641, -0.3272), (-0.7574, -0.4641, -0.3272), (-0.7574, 0.4698, -0.3272), (-0.7446, -0.4752, 0.8636), (-0.7446, 0.4587, 0.8636), (0.847, -0.4752, 0.8636), (0.847, 0.4587, 0.8636), (0.8342, -0.4641, -0.3272), (-0.9281, 0.631, -0.3272), (-0.7574, 0.3352, -0.3272), (-0.8351, 0.4698, -0.3272), (0.06634, -1.092, -0.3272), (-0.9154, 0.6198, 0.8636), (-0.7446, 0.3241, 0.8636), (-0.8223, 0.4587, 0.8636), (0.07913, -1.103, 0.8636), (-0.1066, 1.087, 0.8636), (-0.9281, 0.4833, -0.3272), (-0.1193, 1.098, -0.3272), (0.8751, -0.6246, -0.3272), (0.8879, -0.6357, 0.8636), (-0.7446, 0.3241, 0.8636), (-0.8223, 0.4587, 0.8636), (-0.7574, 0.3352, -0.3272), (-0.8351, 0.4698, -0.3272), (-0.9154, 0.4722, 0.8636), (-0.1066, 0.9392, 0.8636), (-0.1193, 0.9503, -0.3272), (0.02718, -1.024, -0.3272), (0.03997, -1.035, 0.8636), (0.836, -0.5568, -0.3272), (0.8488, -0.5679, 0.8636), (0.8951, 0.6316, 0.8636), (-0.09942, -1.091, 0.8636), (0.8523, 0.5576, 0.8636), (0.8823, 0.6427, -0.3272), (-0.1122, -1.08, -0.3272), (0.07348, 1.11, -0.3272), (-0.7574, -0.3294, -0.3272), (-0.921, -0.6129, -0.3272), (-0.8351, -0.4641, -0.3272), (0.08626, 1.099, 0.8636), (-0.9082, -0.624, 0.8636), (-0.7446, -0.3406, 0.8636), (-0.7574, -0.3294, -0.3272), (-0.8223, -0.4752, 0.8636), (-0.8351, -0.4641, -0.3272), (-0.06213, -1.026, 0.8636), (-0.07492, -1.015, -0.3272), (-0.8837, -0.5483, -0.3272), (-0.8709, -0.5594, 0.8636), (0.8395, 0.5687, -0.3272), (0.03075, 1.036, -0.3272), (0.04353, 1.025, 0.8636)], [(22, 30), (24, 34), (21, 58)], [(0, 1, 61, 57, 55, 2), (2, 3, 18, 14, 20, 4), (4, 5, 40, 39, 31, 6), (6, 7, 53, 56, 59, 8), (3, 1, 11, 9, 7, 5), (8, 9, 17, 13, 15, 10), (10, 11, 32, 28, 38, 0), (0, 2, 4, 6, 8, 10), (10, 15, 19, 17, 9, 11), (4, 20, 16, 18, 3, 5), (15, 13, 66, 21, 60, 64, 43, 22, 44), (13, 17, 65, 23, 21, 66), (17, 19, 42, 24, 41, 63, 23, 65), (19, 15, 44, 22, 24, 42), (22, 29, 33, 24), (20, 14, 12, 27), (16, 20, 27, 25), (18, 16, 25, 26), (14, 18, 26, 12), (26, 25, 27, 12), (0, 38, 36, 32, 11, 1), (24, 33, 29, 22, 43, 64, 21, 23, 63, 41), (6, 31, 35, 40, 5, 7), (36, 38, 47, 46), (28, 32, 45, 37), (38, 28, 37, 47), (32, 36, 46, 45), (45, 46, 47, 37), (31, 39, 50, 48), (35, 31, 48, 49), (39, 40, 51, 50), (40, 35, 49, 51), (48, 50, 51, 49), (64, 60, 21), (8, 59, 62, 53, 7, 9), (2, 55, 52, 61, 1, 3), (62, 59, 69, 70), (53, 62, 70, 67), (59, 56, 68, 69), (56, 53, 67, 68), (67, 70, 69, 68), (52, 55, 71, 54), (57, 61, 73, 72), (61, 52, 54, 73), (55, 57, 72, 71), (72, 73, 54, 71)])
me_cylinder.materials.append(mat_material_001)
me_cylinder.use_remesh_preserve_volume = False
me_cylinder.use_remesh_preserve_attributes = False
me_cylinder.use_mirror_vertex_groups = False
me_cylinder.update()

# ---- objects
ob_cube_006 = bpy.data.objects.new('Cube.006', me_cube_009)
ob_cube_005 = bpy.data.objects.new('Cube.005', me_cube_008)
ob_cube_004 = bpy.data.objects.new('Cube.004', me_cube_007)
ob_cube_002 = bpy.data.objects.new('Cube.002', me_cube_006)
ob_cylinder_009 = bpy.data.objects.new('Cylinder.009', me_cylinder_015)
ob_cube_003 = bpy.data.objects.new('Cube.003', me_cube_005)
ob_cube_001 = bpy.data.objects.new('Cube.001', me_cube_003)
ob_cylinder_008 = bpy.data.objects.new('Cylinder.008', me_cylinder_014)
ob_cylinder_007 = bpy.data.objects.new('Cylinder.007', me_cylinder_013)
ob_cylinder_006 = bpy.data.objects.new('Cylinder.006', me_cylinder_012)
ob_cylinder_005 = bpy.data.objects.new('Cylinder.005', me_cylinder_011)
ob_cube = bpy.data.objects.new('Cube', me_cube_002)
ob_cylinder_004 = bpy.data.objects.new('Cylinder.004', me_cylinder_010)
ob_cylinder_003 = bpy.data.objects.new('Cylinder.003', me_cylinder_009)
ob_cylinder_002 = bpy.data.objects.new('Cylinder.002', me_cylinder_008)
ob_cylinder = bpy.data.objects.new('Cylinder', me_cylinder)

# ---- transforms, parenting, visibility, modifiers, constraints
ob_cube_006.location = (2.094, -1.969, 0.7722)
ob_cube_006.scale = (0.2416, 0.1737, 0.01936)
ob_cube_006.lineart.crease_threshold = 0.0
ob_cube_005.location = (0.8011, -1.969, 0.7722)
ob_cube_005.scale = (0.2416, 0.1737, 0.01936)
ob_cube_005.lineart.crease_threshold = 0.0
ob_cube_004.location = (0.8011, -1.969, 0.7722)
ob_cube_004.scale = (0.2416, 0.1737, 0.01936)
ob_cube_004.lineart.crease_threshold = 0.0
ob_cube_002.location = (1.746, -1.969, 0.7722)
ob_cube_002.scale = (0.2416, 0.1737, 0.01936)
ob_cube_002.lineart.crease_threshold = 0.0
ob_cylinder_009.location = (0.0, 0.0, 1.116)
ob_cylinder_009.lineart.crease_threshold = 0.0
ob_cube_003.location = (-0.01405, -0.008558, 2.776)
ob_cube_003.scale = (0.1367, 0.1367, 0.1367)
ob_cube_003.lineart.crease_threshold = 0.0
ob_cube_001.location = (-0.01405, -0.008558, 2.776)
ob_cube_001.scale = (0.1367, 0.1367, 0.1367)
ob_cube_001.lineart.crease_threshold = 0.0
ob_cylinder_008.location = (0.0, 0.0, 1.116)
ob_cylinder_008.lineart.crease_threshold = 0.0
ob_cylinder_007.location = (0.0, 0.0, 1.116)
ob_cylinder_007.lineart.crease_threshold = 0.0
ob_cylinder_006.location = (0.0, 0.0, 0.99)
ob_cylinder_006.lineart.crease_threshold = 0.0
ob_cylinder_005.location = (-0.04777, -0.007279, 1.198)
ob_cylinder_005.lineart.crease_threshold = 0.0
ob_cube.location = (-0.01405, -0.008558, 2.776)
ob_cube.scale = (0.1367, 0.1367, 0.1367)
ob_cube.lineart.crease_threshold = 0.0
ob_cylinder_004.location = (0.0, 0.0, 0.99)
ob_cylinder_004.lineart.crease_threshold = 0.0
ob_cylinder_003.location = (0.0, 0.0, 0.99)
ob_cylinder_003.lineart.crease_threshold = 0.0
ob_cylinder_002.location = (0.0, 0.0, 1.116)
ob_cylinder_002.lineart.crease_threshold = 0.0
ob_cylinder.location = (0.0, 0.0, 0.99)
ob_cylinder.scale = (1.039, 1.039, 1.0)
ob_cylinder.lineart.crease_threshold = 0.0

# ---- collection membership
col_collection_1.objects.link(ob_cube_006)
col_collection_1.objects.link(ob_cube_005)
col_collection_1.objects.link(ob_cube_004)
col_collection_1.objects.link(ob_cube_002)
col_collection_1.objects.link(ob_cylinder_009)
col_collection_1.objects.link(ob_cube_003)
col_collection_1.objects.link(ob_cube_001)
col_collection_1.objects.link(ob_cylinder_008)
col_collection_1.objects.link(ob_cylinder_007)
col_collection_1.objects.link(ob_cylinder_006)
col_collection_1.objects.link(ob_cylinder_005)
col_collection_1.objects.link(ob_cube)
col_collection_1.objects.link(ob_cylinder_004)
col_collection_1.objects.link(ob_cylinder_003)
col_collection_1.objects.link(ob_cylinder_002)
col_collection_1.objects.link(ob_cylinder)

# ---- scene / render settings (as saved in the file)
scene.frame_start = 1; scene.frame_end = 250; scene.frame_set(1)
scene.render.engine = 'BLENDER_EEVEE_NEXT'
scene.render.resolution_percentage = 50
scene.render.dither_intensity = 0.0
scene.cycles.use_denoising = False
scene.cycles.samples = 128
scene.cycles.sampling_pattern = 'TABULATED_SOBOL'
scene.cycles.use_adaptive_sampling = False
scene.cycles.use_light_tree = False
scene.cycles.blur_glossy = 0.0
scene.cycles.sample_clamp_indirect = 0.0
scene.view_settings.view_transform = 'Standard'
bpy.context.view_layer.update()

# ---- added for rendering (the .blend has no active camera and no usable light): camera, sun
cam_auto = bpy.data.cameras.new('AutoCamera')
cam_auto.lens = 50.0
cam_auto.sensor_width = 36.0
cam_auto.clip_end = 1000.0
ob_auto_camera = bpy.data.objects.new('AutoCamera', cam_auto)
scene.collection.objects.link(ob_auto_camera)
ob_auto_camera.location = (5.47465, -6.63488, 6.0299)
ob_auto_camera.rotation_euler = (1.09748, -7.21219e-08, 0.694738)
scene.camera = ob_auto_camera
light_auto_sun = bpy.data.lights.new('AutoSun', 'SUN')
light_auto_sun.energy = 3.0
light_auto_sun.angle = 0.0523599
ob_auto_sun = bpy.data.objects.new('AutoSun', light_auto_sun)
scene.collection.objects.link(ob_auto_sun)
ob_auto_sun.rotation_euler = (0.872665, 0.174533, 0.523599)
bpy.context.view_layer.update()
